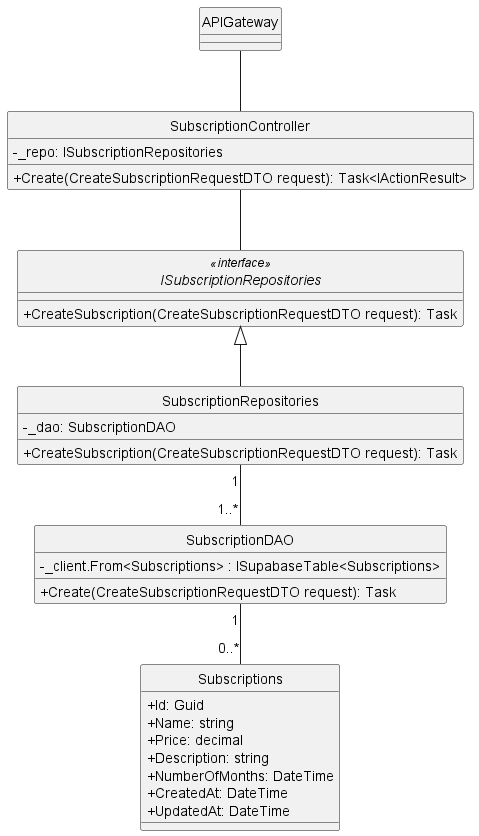

The diagram above was rendered by PlantUML. Its source (embedded in the PNG):
@startuml createSubscription
hide circle
skinparam classAttributeIconSize 0
skinparam linetype ortho

class APIGateway {
}

class SubscriptionController{
    - _repo: ISubscriptionRepositories
    + Create(CreateSubscriptionRequestDTO request): Task<IActionResult>
}

interface ISubscriptionRepositories<<interface>> {
    + CreateSubscription(CreateSubscriptionRequestDTO request): Task
}

class SubscriptionRepositories {
    - _dao: SubscriptionDAO
    + CreateSubscription(CreateSubscriptionRequestDTO request): Task
}

class SubscriptionDAO {
    - _client.From<Subscriptions> : ISupabaseTable<Subscriptions>
    + Create(CreateSubscriptionRequestDTO request): Task
}

class Subscriptions {
    + Id: Guid
    + Name: string
    + Price: decimal
    + Description: string
    + NumberOfMonths: DateTime
    + CreatedAt: DateTime
    + UpdatedAt: DateTime
}

APIGateway -- SubscriptionController
SubscriptionController -- ISubscriptionRepositories
ISubscriptionRepositories <|-- SubscriptionRepositories
SubscriptionRepositories "1"--"1..*" SubscriptionDAO
SubscriptionDAO "1"--"0..*" Subscriptions

@enduml